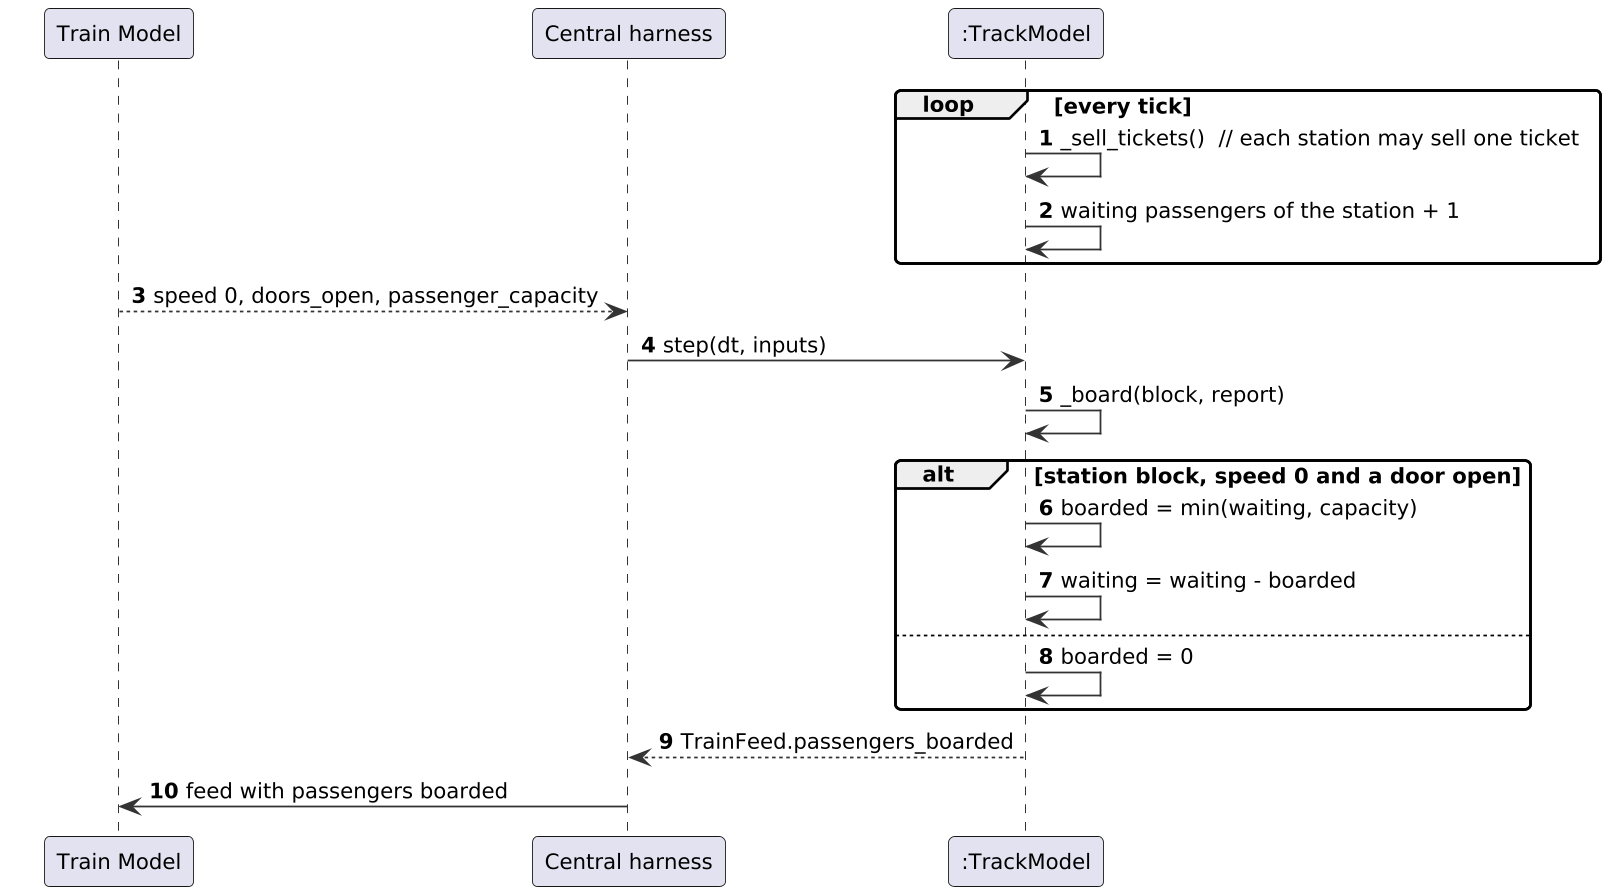

The diagram above was rendered by PlantUML. Its source (embedded in the PNG):
@startuml
skinparam shadowing false
skinparam dpi 170
skinparam defaultFontName DejaVu Sans
skinparam defaultFontSize 12
skinparam roundCorner 6
skinparam ArrowColor #333333
skinparam BackgroundColor white
skinparam sequenceMessageAlign left
skinparam ParticipantPadding 20
autonumber
participant "Train Model" as TRM
participant "Central harness" as H
participant ":TrackModel" as TM
loop every tick
  TM -> TM : _sell_tickets()  // each station may sell one ticket
  TM -> TM : waiting passengers of the station + 1
end
TRM --> H : speed 0, doors_open, passenger_capacity
H -> TM : step(dt, inputs)
TM -> TM : _board(block, report)
alt station block, speed 0 and a door open
  TM -> TM : boarded = min(waiting, capacity)
  TM -> TM : waiting = waiting - boarded
else
  TM -> TM : boarded = 0
end
TM --> H : TrainFeed.passengers_boarded
H -> TRM : feed with passengers boarded
@enduml